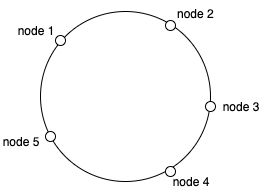

The diagram above was exported from draw.io. Its source (the exported page's mxGraphModel, read from the mxfile embedded in the PNG):
<mxGraphModel dx="1172" dy="618" grid="1" gridSize="10" guides="1" tooltips="1" connect="1" arrows="1" fold="1" page="1" pageScale="1" pageWidth="850" pageHeight="1100" math="0" shadow="0">
  <root>
    <mxCell id="0" />
    <mxCell id="1" parent="0" />
    <mxCell id="92aGYvWtkypvWbPrkLtN-1" value="" style="ellipse;whiteSpace=wrap;html=1;aspect=fixed;" vertex="1" parent="1">
      <mxGeometry x="330" y="160" width="170" height="170" as="geometry" />
    </mxCell>
    <mxCell id="92aGYvWtkypvWbPrkLtN-9" value="node 2" style="text;html=1;" vertex="1" parent="1">
      <mxGeometry x="465" y="149" width="60" height="30" as="geometry" />
    </mxCell>
    <mxCell id="92aGYvWtkypvWbPrkLtN-16" value="node 3" style="text;html=1;strokeColor=none;fillColor=none;align=center;verticalAlign=middle;whiteSpace=wrap;rounded=0;" vertex="1" parent="1">
      <mxGeometry x="510" y="245" width="40" height="20" as="geometry" />
    </mxCell>
    <mxCell id="92aGYvWtkypvWbPrkLtN-22" value="node 4&lt;br&gt;" style="text;html=1;strokeColor=none;fillColor=none;align=center;verticalAlign=middle;whiteSpace=wrap;rounded=0;" vertex="1" parent="1">
      <mxGeometry x="460" y="320" width="40" height="20" as="geometry" />
    </mxCell>
    <mxCell id="92aGYvWtkypvWbPrkLtN-25" value="" style="ellipse;whiteSpace=wrap;html=1;aspect=fixed;" vertex="1" parent="1">
      <mxGeometry x="335" y="280" width="10" height="10" as="geometry" />
    </mxCell>
    <mxCell id="92aGYvWtkypvWbPrkLtN-28" value="" style="ellipse;whiteSpace=wrap;html=1;aspect=fixed;" vertex="1" parent="1">
      <mxGeometry x="455" y="169" width="10" height="10" as="geometry" />
    </mxCell>
    <mxCell id="92aGYvWtkypvWbPrkLtN-29" value="" style="ellipse;whiteSpace=wrap;html=1;aspect=fixed;" vertex="1" parent="1">
      <mxGeometry x="455" y="315" width="10" height="10" as="geometry" />
    </mxCell>
    <mxCell id="92aGYvWtkypvWbPrkLtN-30" value="" style="ellipse;whiteSpace=wrap;html=1;aspect=fixed;" vertex="1" parent="1">
      <mxGeometry x="495" y="250" width="10" height="10" as="geometry" />
    </mxCell>
    <mxCell id="92aGYvWtkypvWbPrkLtN-31" value="" style="ellipse;whiteSpace=wrap;html=1;aspect=fixed;" vertex="1" parent="1">
      <mxGeometry x="345" y="184" width="10" height="10" as="geometry" />
    </mxCell>
    <mxCell id="92aGYvWtkypvWbPrkLtN-32" value="node 1" style="text;html=1;strokeColor=none;fillColor=none;align=center;verticalAlign=middle;whiteSpace=wrap;rounded=0;" vertex="1" parent="1">
      <mxGeometry x="305" y="169" width="40" height="20" as="geometry" />
    </mxCell>
    <mxCell id="92aGYvWtkypvWbPrkLtN-33" value="node 5&lt;br&gt;" style="text;html=1;strokeColor=none;fillColor=none;align=center;verticalAlign=middle;whiteSpace=wrap;rounded=0;" vertex="1" parent="1">
      <mxGeometry x="290" y="280" width="40" height="20" as="geometry" />
    </mxCell>
  </root>
</mxGraphModel>